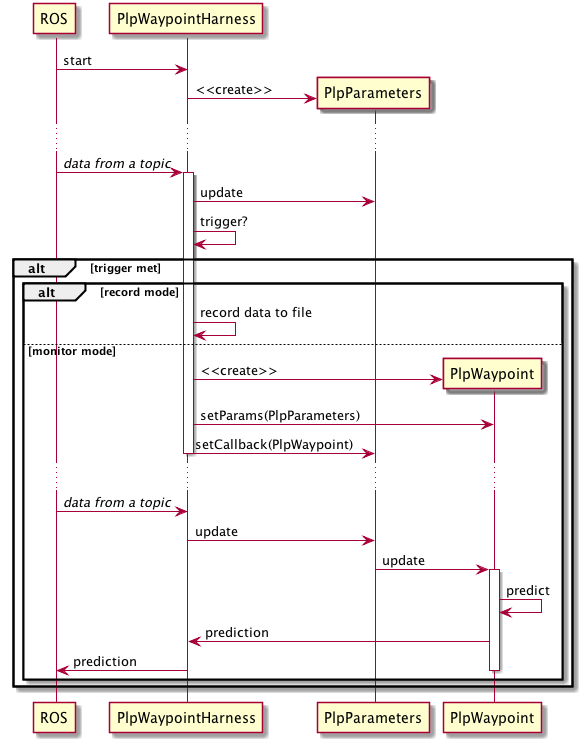

The diagram above was rendered by PlantUML. Its source (embedded in the PNG):
@startuml
participant ROS
participant PlpWaypointHarness as harness

ROS->harness: start
create PlpParameters
harness->PlpParameters: <<create>>
...
ROS->harness: //data from a topic//
activate harness
harness->PlpParameters: update
harness->harness: trigger?
alt trigger met

alt record mode
  harness->harness: record data to file
else monitor mode
  create PlpWaypoint
  harness->PlpWaypoint: <<create>>
  harness->PlpWaypoint: setParams(PlpParameters)
  harness->PlpParameters: setCallback(PlpWaypoint)
  deactivate harness
  ...
  ROS->harness: //data from a topic//
  harness->PlpParameters: update
  PlpParameters->PlpWaypoint: update
  activate PlpWaypoint
  PlpWaypoint->PlpWaypoint: predict
  PlpWaypoint->harness: prediction
  harness->ROS: prediction
  deactivate PlpWaypoint
end

end
@enduml